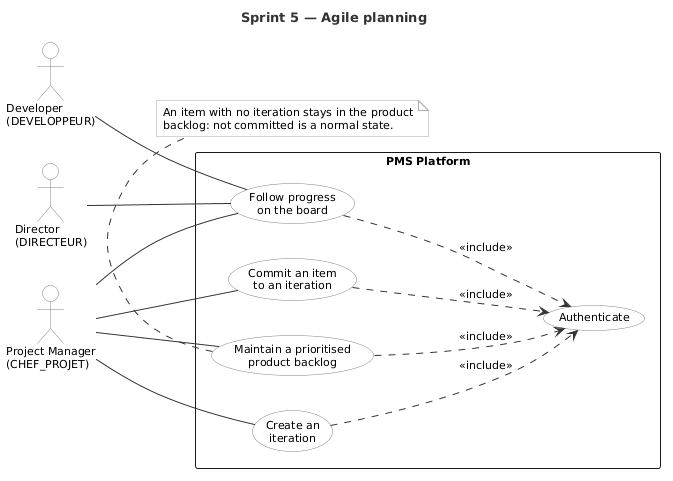

The diagram above was rendered by PlantUML. Its source (embedded in the PNG):
@startuml uc_sprint5
title Sprint 5 — Agile planning

left to right direction

skinparam shadowing false
skinparam packageStyle rectangle
skinparam defaultFontName Helvetica
skinparam defaultFontSize 11
skinparam actorBorderColor #808080
skinparam actorBackgroundColor #FFFFFF
skinparam usecaseBorderColor #808080
skinparam usecaseBackgroundColor #FFFFFF
skinparam ArrowColor #333333
skinparam noteBorderColor #AAAAAA
skinparam noteBackgroundColor #FAFAFA
skinparam TitleFontSize 13
skinparam TitleFontColor #333333

actor "Director\n(DIRECTEUR)"          as Dir
actor "Project Manager\n(CHEF_PROJET)" as PM
actor "Developer\n(DEVELOPPEUR)"       as Dev

rectangle "PMS Platform" {
  usecase "Create an\niteration" as UC1
  usecase "Maintain a prioritised\nproduct backlog" as UC2
  usecase "Commit an item\nto an iteration" as UC3
  usecase "Follow progress\non the board" as UC4
  usecase "Authenticate" as UC0
}

PM -- UC1
PM -- UC2
PM -- UC3
PM -- UC4
Dir -- UC4
Dev -- UC4
UC1 ..> UC0 : <<include>>
UC2 ..> UC0 : <<include>>
UC3 ..> UC0 : <<include>>
UC4 ..> UC0 : <<include>>

note bottom of UC2
  An item with no iteration stays in the product
  backlog: not committed is a normal state.
end note

@enduml